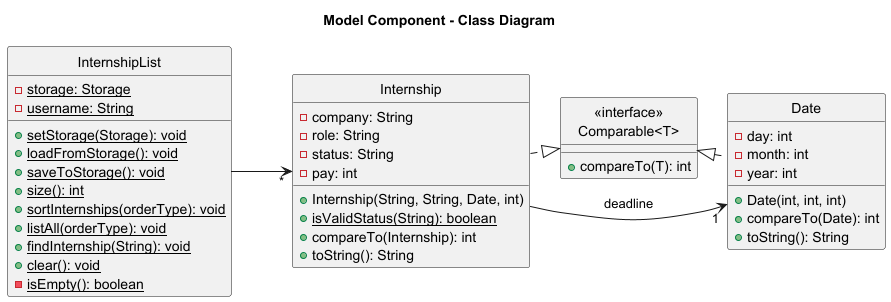

The diagram above was rendered by PlantUML. Its source (embedded in the PNG):
@startuml ModelComponentCD
hide circle
title Model Component - Class Diagram
left to right direction



class InternshipList {
  - {static} storage: Storage
  - {static} username: String
  + {static} setStorage(Storage): void
  + {static} loadFromStorage(): void
  + {static} saveToStorage(): void
  + {static} size(): int
  + {static} sortInternships(orderType): void
  + {static} listAll(orderType): void
  + {static} findInternship(String): void
  + {static} clear(): void
  - {static} isEmpty(): boolean
}

class "<<interface>>\nComparable<T>" {
    + compareTo(T): int
}

class Internship {
  - company: String
  - role: String
  - status: String
  - pay: int
  + Internship(String, String, Date, int)
  + {static} isValidStatus(String): boolean
  + compareTo(Internship): int
  + toString(): String
}

class Date {
  - day: int
  - month: int
  - year: int
  + Date(int, int, int)
  + compareTo(Date): int
  + toString(): String
}


InternshipList --> "*" Internship
Internship .|> "<<interface>>\nComparable<T>"
Date .left.|> "<<interface>>\nComparable<T>"
Internship --> "1" Date : deadline

@enduml